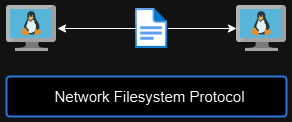

The diagram above was exported from draw.io. Its source (the exported page's mxGraphModel, read from the mxfile embedded in the PNG):
<mxGraphModel dx="1434" dy="738" grid="1" gridSize="10" guides="1" tooltips="1" connect="1" arrows="1" fold="1" page="1" pageScale="1" pageWidth="850" pageHeight="1100" math="0" shadow="0">
  <root>
    <mxCell id="0" />
    <mxCell id="1" parent="0" />
    <mxCell id="x-gpZqgsHn4sG5XvsmSl-1" value="" style="image;sketch=0;aspect=fixed;html=1;points=[];align=center;fontSize=12;image=img/lib/mscae/VM_Linux.svg;" vertex="1" parent="1">
      <mxGeometry x="240" y="150" width="50" height="46" as="geometry" />
    </mxCell>
    <mxCell id="x-gpZqgsHn4sG5XvsmSl-2" value="" style="image;sketch=0;aspect=fixed;html=1;points=[];align=center;fontSize=12;image=img/lib/mscae/VM_Linux.svg;" vertex="1" parent="1">
      <mxGeometry x="470" y="150" width="50" height="46" as="geometry" />
    </mxCell>
    <mxCell id="x-gpZqgsHn4sG5XvsmSl-3" value="" style="image;aspect=fixed;html=1;points=[];align=center;fontSize=12;image=img/lib/azure2/general/File.svg;" vertex="1" parent="1">
      <mxGeometry x="368.77" y="153" width="32.46" height="40" as="geometry" />
    </mxCell>
    <mxCell id="x-gpZqgsHn4sG5XvsmSl-11" style="edgeStyle=orthogonalEdgeStyle;rounded=0;orthogonalLoop=1;jettySize=auto;html=1;entryX=1.02;entryY=0.5;entryDx=0;entryDy=0;entryPerimeter=0;" edge="1" parent="1" source="x-gpZqgsHn4sG5XvsmSl-3" target="x-gpZqgsHn4sG5XvsmSl-1">
      <mxGeometry relative="1" as="geometry" />
    </mxCell>
    <mxCell id="x-gpZqgsHn4sG5XvsmSl-12" style="edgeStyle=orthogonalEdgeStyle;rounded=0;orthogonalLoop=1;jettySize=auto;html=1;entryX=0;entryY=0.5;entryDx=0;entryDy=0;entryPerimeter=0;" edge="1" parent="1" source="x-gpZqgsHn4sG5XvsmSl-3" target="x-gpZqgsHn4sG5XvsmSl-2">
      <mxGeometry relative="1" as="geometry" />
    </mxCell>
    <mxCell id="x-gpZqgsHn4sG5XvsmSl-15" value="&lt;font style=&quot;font-size: 15px;&quot;&gt;Network Filesystem Protocol&lt;/font&gt;" style="rounded=1;arcSize=9;align=center;spacingLeft=5;strokeColor=#4C9AFF;html=1;strokeWidth=2;fontSize=12" vertex="1" parent="1">
      <mxGeometry x="240" y="221" width="280" height="40" as="geometry" />
    </mxCell>
  </root>
</mxGraphModel>